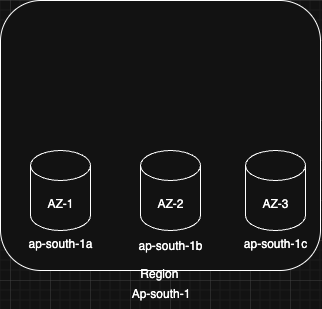

The diagram above was exported from draw.io. Its source (the exported page's mxGraphModel, read from the mxfile embedded in the PNG):
<mxGraphModel dx="736" dy="456" grid="1" gridSize="10" guides="1" tooltips="1" connect="1" arrows="1" fold="1" page="1" pageScale="1" pageWidth="850" pageHeight="1100" math="0" shadow="0">
  <root>
    <mxCell id="0" />
    <mxCell id="1" parent="0" />
    <mxCell id="aZTYa8uyxM2WaBEGKg2M-10" value="" style="rounded=1;whiteSpace=wrap;html=1;" vertex="1" parent="1">
      <mxGeometry x="150" y="80" width="320" height="270" as="geometry" />
    </mxCell>
    <mxCell id="aZTYa8uyxM2WaBEGKg2M-11" value="AZ-1" style="shape=cylinder3;whiteSpace=wrap;html=1;boundedLbl=1;backgroundOutline=1;size=15;" vertex="1" parent="1">
      <mxGeometry x="180" y="230" width="60" height="80" as="geometry" />
    </mxCell>
    <mxCell id="aZTYa8uyxM2WaBEGKg2M-12" value="AZ-2" style="shape=cylinder3;whiteSpace=wrap;html=1;boundedLbl=1;backgroundOutline=1;size=15;" vertex="1" parent="1">
      <mxGeometry x="290" y="230" width="60" height="80" as="geometry" />
    </mxCell>
    <mxCell id="aZTYa8uyxM2WaBEGKg2M-13" value="AZ-3" style="shape=cylinder3;whiteSpace=wrap;html=1;boundedLbl=1;backgroundOutline=1;size=15;" vertex="1" parent="1">
      <mxGeometry x="395" y="230" width="60" height="80" as="geometry" />
    </mxCell>
    <mxCell id="aZTYa8uyxM2WaBEGKg2M-14" value="Region&amp;nbsp;" style="text;html=1;align=center;verticalAlign=middle;resizable=0;points=[];autosize=1;strokeColor=none;fillColor=none;" vertex="1" parent="1">
      <mxGeometry x="280" y="338" width="60" height="30" as="geometry" />
    </mxCell>
    <mxCell id="aZTYa8uyxM2WaBEGKg2M-15" value="Ap-south-1" style="text;html=1;align=center;verticalAlign=middle;resizable=0;points=[];autosize=1;strokeColor=none;fillColor=none;" vertex="1" parent="1">
      <mxGeometry x="270" y="358" width="80" height="30" as="geometry" />
    </mxCell>
    <mxCell id="aZTYa8uyxM2WaBEGKg2M-16" value="ap-south-1a" style="text;html=1;align=center;verticalAlign=middle;whiteSpace=wrap;rounded=0;" vertex="1" parent="1">
      <mxGeometry x="170" y="308" width="80" height="30" as="geometry" />
    </mxCell>
    <mxCell id="aZTYa8uyxM2WaBEGKg2M-17" value="ap-south-1b" style="text;html=1;align=center;verticalAlign=middle;whiteSpace=wrap;rounded=0;" vertex="1" parent="1">
      <mxGeometry x="280" y="310" width="80" height="30" as="geometry" />
    </mxCell>
    <mxCell id="aZTYa8uyxM2WaBEGKg2M-18" value="ap-south-1c" style="text;html=1;align=center;verticalAlign=middle;whiteSpace=wrap;rounded=0;" vertex="1" parent="1">
      <mxGeometry x="385" y="308" width="80" height="30" as="geometry" />
    </mxCell>
  </root>
</mxGraphModel>